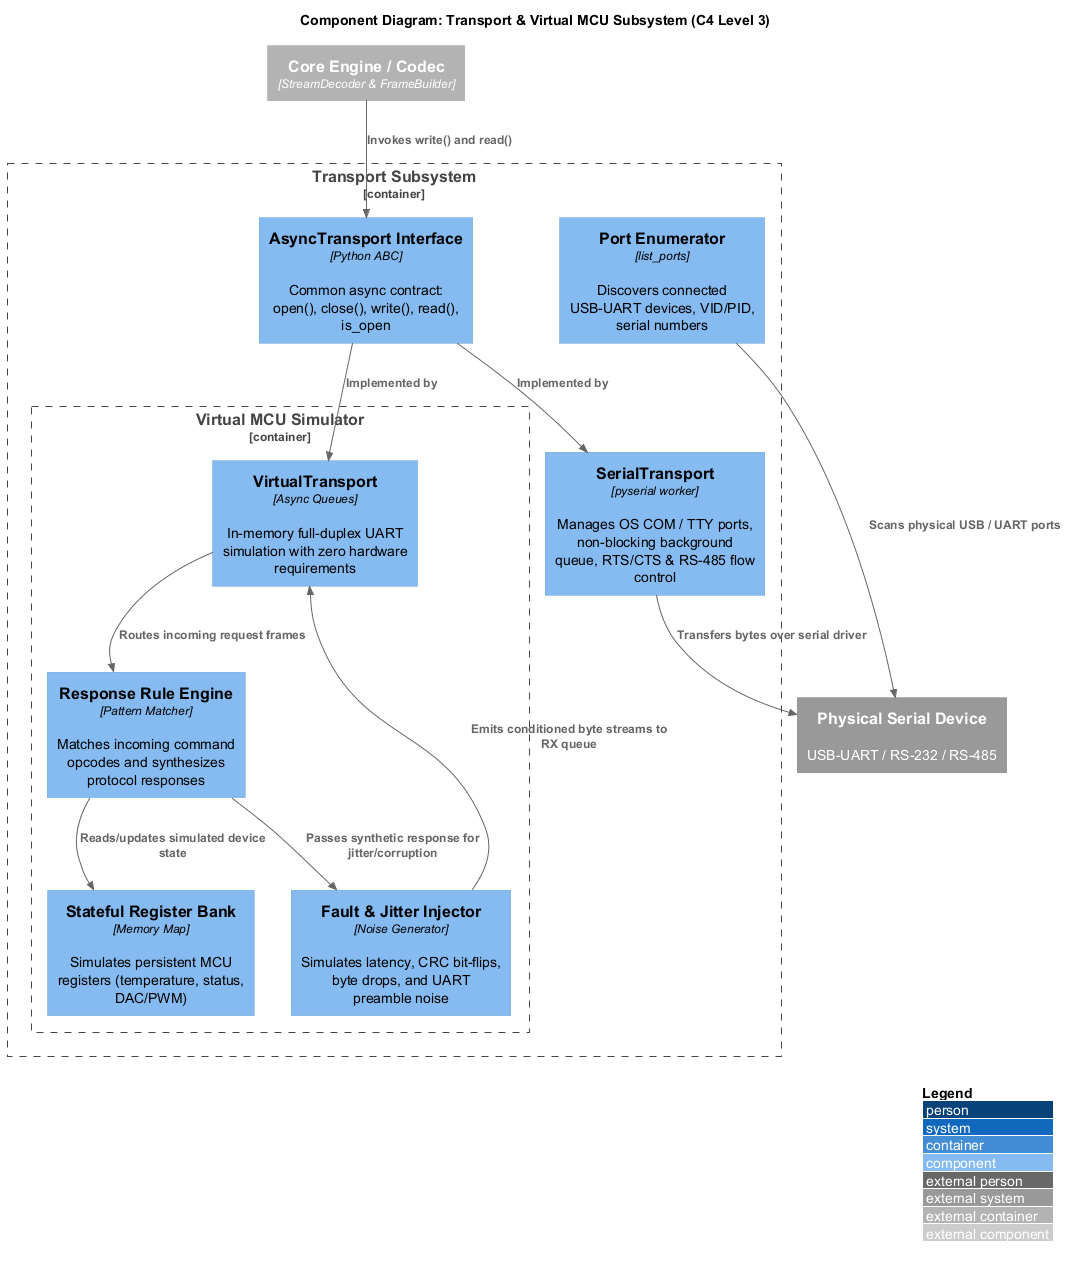

The diagram above was rendered by PlantUML. Its source (embedded in the PNG):
@startuml c4_component_transport
!include <C4/C4_Component>

LAYOUT_WITH_LEGEND()

title Component Diagram: Transport & Virtual MCU Subsystem (C4 Level 3)

Container_Boundary(transport, "Transport Subsystem") {
    Component(itransport, "AsyncTransport Interface", "Python ABC", "Common async contract: open(), close(), write(), read(), is_open")
    Component(serial_trans, "SerialTransport", "pyserial worker", "Manages OS COM / TTY ports, non-blocking background queue, RTS/CTS & RS-485 flow control")
    Component(port_enum, "Port Enumerator", "list_ports", "Discovers connected USB-UART devices, VID/PID, serial numbers")
    
    Container_Boundary(vmcu, "Virtual MCU Simulator") {
        Component(virtual_trans, "VirtualTransport", "Async Queues", "In-memory full-duplex UART simulation with zero hardware requirements")
        Component(rule_engine, "Response Rule Engine", "Pattern Matcher", "Matches incoming command opcodes and synthesizes protocol responses")
        Component(reg_bank, "Stateful Register Bank", "Memory Map", "Simulates persistent MCU registers (temperature, status, DAC/PWM)")
        Component(fault_injector, "Fault & Jitter Injector", "Noise Generator", "Simulates latency, CRC bit-flips, byte drops, and UART preamble noise")
    }
}

System_Ext(hardware, "Physical Serial Device", "USB-UART / RS-232 / RS-485")
Container_Ext(core_engine, "Core Engine / Codec", "StreamDecoder & FrameBuilder")

Rel(itransport, serial_trans, "Implemented by")
Rel(itransport, virtual_trans, "Implemented by")

Rel(core_engine, itransport, "Invokes write() and read()")
Rel(serial_trans, hardware, "Transfers bytes over serial driver")
Rel(port_enum, hardware, "Scans physical USB / UART ports")

Rel(virtual_trans, rule_engine, "Routes incoming request frames")
Rel(rule_engine, reg_bank, "Reads/updates simulated device state")
Rel(rule_engine, fault_injector, "Passes synthetic response for jitter/corruption")
Rel(fault_injector, virtual_trans, "Emits conditioned byte streams to RX queue")

@enduml